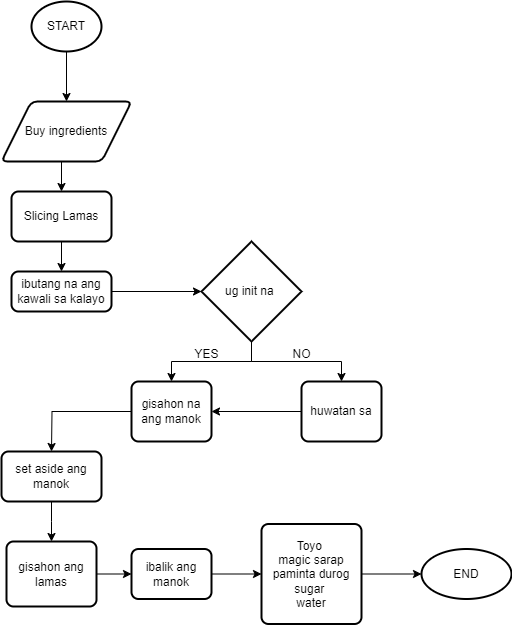

The diagram above was exported from draw.io. Its source (the exported page's mxGraphModel, read from the mxfile embedded in the PNG):
<mxGraphModel dx="1120" dy="468" grid="1" gridSize="10" guides="1" tooltips="1" connect="1" arrows="1" fold="1" page="1" pageScale="1" pageWidth="827" pageHeight="1169" math="0" shadow="0">
  <root>
    <mxCell id="WIyWlLk6GJQsqaUBKTNV-0" />
    <mxCell id="WIyWlLk6GJQsqaUBKTNV-1" parent="WIyWlLk6GJQsqaUBKTNV-0" />
    <mxCell id="PwWKhEjOEK_eE1prRQV9-1" style="edgeStyle=orthogonalEdgeStyle;rounded=0;orthogonalLoop=1;jettySize=auto;html=1;exitX=0.5;exitY=1;exitDx=0;exitDy=0;exitPerimeter=0;entryX=0.5;entryY=0;entryDx=0;entryDy=0;" edge="1" parent="WIyWlLk6GJQsqaUBKTNV-1" source="PwWKhEjOEK_eE1prRQV9-0" target="PwWKhEjOEK_eE1prRQV9-2">
      <mxGeometry relative="1" as="geometry">
        <mxPoint x="195" y="130" as="targetPoint" />
      </mxGeometry>
    </mxCell>
    <mxCell id="PwWKhEjOEK_eE1prRQV9-0" value="START" style="strokeWidth=2;html=1;shape=mxgraph.flowchart.start_1;whiteSpace=wrap;" vertex="1" parent="WIyWlLk6GJQsqaUBKTNV-1">
      <mxGeometry x="160" y="40" width="70" height="50" as="geometry" />
    </mxCell>
    <mxCell id="PwWKhEjOEK_eE1prRQV9-11" style="edgeStyle=orthogonalEdgeStyle;rounded=0;orthogonalLoop=1;jettySize=auto;html=1;exitX=0.5;exitY=1;exitDx=0;exitDy=0;entryX=0.5;entryY=0;entryDx=0;entryDy=0;" edge="1" parent="WIyWlLk6GJQsqaUBKTNV-1" source="PwWKhEjOEK_eE1prRQV9-2" target="PwWKhEjOEK_eE1prRQV9-3">
      <mxGeometry relative="1" as="geometry" />
    </mxCell>
    <mxCell id="PwWKhEjOEK_eE1prRQV9-2" value="&lt;div&gt;Buy ingredients&lt;/div&gt;" style="shape=parallelogram;html=1;strokeWidth=2;perimeter=parallelogramPerimeter;whiteSpace=wrap;rounded=1;arcSize=12;size=0.23;" vertex="1" parent="WIyWlLk6GJQsqaUBKTNV-1">
      <mxGeometry x="130" y="140" width="130" height="60" as="geometry" />
    </mxCell>
    <mxCell id="PwWKhEjOEK_eE1prRQV9-12" style="edgeStyle=orthogonalEdgeStyle;rounded=0;orthogonalLoop=1;jettySize=auto;html=1;exitX=0.5;exitY=1;exitDx=0;exitDy=0;" edge="1" parent="WIyWlLk6GJQsqaUBKTNV-1" source="PwWKhEjOEK_eE1prRQV9-3">
      <mxGeometry relative="1" as="geometry">
        <mxPoint x="190" y="310" as="targetPoint" />
      </mxGeometry>
    </mxCell>
    <mxCell id="PwWKhEjOEK_eE1prRQV9-3" value="Slicing Lamas" style="rounded=1;whiteSpace=wrap;html=1;absoluteArcSize=1;arcSize=14;strokeWidth=2;" vertex="1" parent="WIyWlLk6GJQsqaUBKTNV-1">
      <mxGeometry x="140" y="230" width="100" height="50" as="geometry" />
    </mxCell>
    <mxCell id="PwWKhEjOEK_eE1prRQV9-13" value="ibutang na ang kawali sa kalayo" style="rounded=1;whiteSpace=wrap;html=1;absoluteArcSize=1;arcSize=14;strokeWidth=2;" vertex="1" parent="WIyWlLk6GJQsqaUBKTNV-1">
      <mxGeometry x="140" y="310" width="100" height="40" as="geometry" />
    </mxCell>
    <mxCell id="PwWKhEjOEK_eE1prRQV9-20" style="edgeStyle=orthogonalEdgeStyle;rounded=0;orthogonalLoop=1;jettySize=auto;html=1;exitX=0.5;exitY=1;exitDx=0;exitDy=0;exitPerimeter=0;entryX=0.5;entryY=0;entryDx=0;entryDy=0;" edge="1" parent="WIyWlLk6GJQsqaUBKTNV-1" source="PwWKhEjOEK_eE1prRQV9-14" target="PwWKhEjOEK_eE1prRQV9-16">
      <mxGeometry relative="1" as="geometry" />
    </mxCell>
    <mxCell id="PwWKhEjOEK_eE1prRQV9-21" style="edgeStyle=orthogonalEdgeStyle;rounded=0;orthogonalLoop=1;jettySize=auto;html=1;exitX=0.5;exitY=1;exitDx=0;exitDy=0;exitPerimeter=0;entryX=0.5;entryY=0;entryDx=0;entryDy=0;" edge="1" parent="WIyWlLk6GJQsqaUBKTNV-1" source="PwWKhEjOEK_eE1prRQV9-14" target="PwWKhEjOEK_eE1prRQV9-19">
      <mxGeometry relative="1" as="geometry" />
    </mxCell>
    <mxCell id="PwWKhEjOEK_eE1prRQV9-14" value="ug init na&amp;nbsp;" style="strokeWidth=2;html=1;shape=mxgraph.flowchart.decision;whiteSpace=wrap;" vertex="1" parent="WIyWlLk6GJQsqaUBKTNV-1">
      <mxGeometry x="330" y="280" width="100" height="100" as="geometry" />
    </mxCell>
    <mxCell id="PwWKhEjOEK_eE1prRQV9-29" style="edgeStyle=orthogonalEdgeStyle;rounded=0;orthogonalLoop=1;jettySize=auto;html=1;exitX=0;exitY=0.5;exitDx=0;exitDy=0;" edge="1" parent="WIyWlLk6GJQsqaUBKTNV-1" source="PwWKhEjOEK_eE1prRQV9-16">
      <mxGeometry relative="1" as="geometry">
        <mxPoint x="180" y="490" as="targetPoint" />
      </mxGeometry>
    </mxCell>
    <mxCell id="PwWKhEjOEK_eE1prRQV9-16" value="gisahon na ang manok" style="rounded=1;whiteSpace=wrap;html=1;absoluteArcSize=1;arcSize=14;strokeWidth=2;" vertex="1" parent="WIyWlLk6GJQsqaUBKTNV-1">
      <mxGeometry x="260" y="420" width="80" height="60" as="geometry" />
    </mxCell>
    <mxCell id="PwWKhEjOEK_eE1prRQV9-18" style="edgeStyle=orthogonalEdgeStyle;rounded=0;orthogonalLoop=1;jettySize=auto;html=1;exitX=1;exitY=0.5;exitDx=0;exitDy=0;entryX=0;entryY=0.5;entryDx=0;entryDy=0;entryPerimeter=0;" edge="1" parent="WIyWlLk6GJQsqaUBKTNV-1" source="PwWKhEjOEK_eE1prRQV9-13" target="PwWKhEjOEK_eE1prRQV9-14">
      <mxGeometry relative="1" as="geometry" />
    </mxCell>
    <mxCell id="PwWKhEjOEK_eE1prRQV9-28" style="edgeStyle=orthogonalEdgeStyle;rounded=0;orthogonalLoop=1;jettySize=auto;html=1;exitX=0;exitY=0.5;exitDx=0;exitDy=0;" edge="1" parent="WIyWlLk6GJQsqaUBKTNV-1" source="PwWKhEjOEK_eE1prRQV9-19" target="PwWKhEjOEK_eE1prRQV9-16">
      <mxGeometry relative="1" as="geometry" />
    </mxCell>
    <mxCell id="PwWKhEjOEK_eE1prRQV9-19" value="huwatan sa" style="rounded=1;whiteSpace=wrap;html=1;absoluteArcSize=1;arcSize=14;strokeWidth=2;" vertex="1" parent="WIyWlLk6GJQsqaUBKTNV-1">
      <mxGeometry x="430" y="420" width="80" height="60" as="geometry" />
    </mxCell>
    <mxCell id="PwWKhEjOEK_eE1prRQV9-22" value="NO" style="text;html=1;align=center;verticalAlign=middle;resizable=0;points=[];autosize=1;strokeColor=none;fillColor=none;" vertex="1" parent="WIyWlLk6GJQsqaUBKTNV-1">
      <mxGeometry x="410" y="378" width="40" height="30" as="geometry" />
    </mxCell>
    <mxCell id="PwWKhEjOEK_eE1prRQV9-26" value="YES" style="text;html=1;align=center;verticalAlign=middle;resizable=0;points=[];autosize=1;strokeColor=none;fillColor=none;" vertex="1" parent="WIyWlLk6GJQsqaUBKTNV-1">
      <mxGeometry x="310" y="378" width="50" height="30" as="geometry" />
    </mxCell>
    <mxCell id="PwWKhEjOEK_eE1prRQV9-31" style="edgeStyle=orthogonalEdgeStyle;rounded=0;orthogonalLoop=1;jettySize=auto;html=1;exitX=0.5;exitY=1;exitDx=0;exitDy=0;" edge="1" parent="WIyWlLk6GJQsqaUBKTNV-1" source="PwWKhEjOEK_eE1prRQV9-30">
      <mxGeometry relative="1" as="geometry">
        <mxPoint x="180" y="580" as="targetPoint" />
      </mxGeometry>
    </mxCell>
    <mxCell id="PwWKhEjOEK_eE1prRQV9-30" value="set aside ang manok" style="rounded=1;whiteSpace=wrap;html=1;absoluteArcSize=1;arcSize=14;strokeWidth=2;" vertex="1" parent="WIyWlLk6GJQsqaUBKTNV-1">
      <mxGeometry x="130" y="490" width="100" height="50" as="geometry" />
    </mxCell>
    <mxCell id="PwWKhEjOEK_eE1prRQV9-35" style="edgeStyle=orthogonalEdgeStyle;rounded=0;orthogonalLoop=1;jettySize=auto;html=1;exitX=1;exitY=0.5;exitDx=0;exitDy=0;" edge="1" parent="WIyWlLk6GJQsqaUBKTNV-1" source="PwWKhEjOEK_eE1prRQV9-32">
      <mxGeometry relative="1" as="geometry">
        <mxPoint x="260" y="613" as="targetPoint" />
      </mxGeometry>
    </mxCell>
    <mxCell id="PwWKhEjOEK_eE1prRQV9-32" value="gisahon ang lamas" style="rounded=1;whiteSpace=wrap;html=1;absoluteArcSize=1;arcSize=14;strokeWidth=2;" vertex="1" parent="WIyWlLk6GJQsqaUBKTNV-1">
      <mxGeometry x="135" y="580" width="90" height="65" as="geometry" />
    </mxCell>
    <mxCell id="PwWKhEjOEK_eE1prRQV9-47" style="edgeStyle=orthogonalEdgeStyle;rounded=0;orthogonalLoop=1;jettySize=auto;html=1;exitX=1;exitY=0.5;exitDx=0;exitDy=0;" edge="1" parent="WIyWlLk6GJQsqaUBKTNV-1" source="PwWKhEjOEK_eE1prRQV9-36" target="PwWKhEjOEK_eE1prRQV9-41">
      <mxGeometry relative="1" as="geometry" />
    </mxCell>
    <mxCell id="PwWKhEjOEK_eE1prRQV9-36" value="ibalik ang manok" style="rounded=1;whiteSpace=wrap;html=1;absoluteArcSize=1;arcSize=14;strokeWidth=2;" vertex="1" parent="WIyWlLk6GJQsqaUBKTNV-1">
      <mxGeometry x="260" y="587.5" width="80" height="50" as="geometry" />
    </mxCell>
    <mxCell id="PwWKhEjOEK_eE1prRQV9-41" value="Toyo&amp;nbsp;&lt;div&gt;magic sarap&lt;/div&gt;&lt;div&gt;paminta durog&lt;/div&gt;&lt;div&gt;sugar&amp;nbsp;&lt;/div&gt;&lt;div&gt;water&lt;/div&gt;" style="rounded=1;whiteSpace=wrap;html=1;absoluteArcSize=1;arcSize=14;strokeWidth=2;" vertex="1" parent="WIyWlLk6GJQsqaUBKTNV-1">
      <mxGeometry x="390" y="562.5" width="100" height="100" as="geometry" />
    </mxCell>
    <mxCell id="PwWKhEjOEK_eE1prRQV9-49" value="END" style="strokeWidth=2;html=1;shape=mxgraph.flowchart.start_1;whiteSpace=wrap;" vertex="1" parent="WIyWlLk6GJQsqaUBKTNV-1">
      <mxGeometry x="550" y="587.5" width="90" height="50" as="geometry" />
    </mxCell>
    <mxCell id="PwWKhEjOEK_eE1prRQV9-50" style="edgeStyle=orthogonalEdgeStyle;rounded=0;orthogonalLoop=1;jettySize=auto;html=1;exitX=1;exitY=0.5;exitDx=0;exitDy=0;entryX=0;entryY=0.5;entryDx=0;entryDy=0;entryPerimeter=0;" edge="1" parent="WIyWlLk6GJQsqaUBKTNV-1" source="PwWKhEjOEK_eE1prRQV9-41" target="PwWKhEjOEK_eE1prRQV9-49">
      <mxGeometry relative="1" as="geometry" />
    </mxCell>
  </root>
</mxGraphModel>